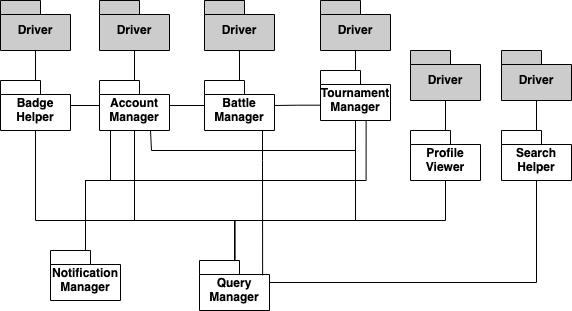

The diagram above was exported from draw.io. Its source (the exported page's mxGraphModel, read from the mxfile embedded in the PNG):
<mxGraphModel dx="830" dy="534" grid="1" gridSize="10" guides="1" tooltips="1" connect="1" arrows="1" fold="1" page="1" pageScale="1" pageWidth="827" pageHeight="1169" math="0" shadow="0">
  <root>
    <mxCell id="0" />
    <mxCell id="1" parent="0" />
    <mxCell id="mQ_7vjIe4geyvDXArmz8-9" style="edgeStyle=orthogonalEdgeStyle;rounded=0;orthogonalLoop=1;jettySize=auto;html=1;endArrow=none;endFill=0;" edge="1" parent="1" source="mQ_7vjIe4geyvDXArmz8-1" target="mQ_7vjIe4geyvDXArmz8-7">
      <mxGeometry relative="1" as="geometry">
        <Array as="points">
          <mxPoint x="414" y="350" />
          <mxPoint x="314" y="350" />
        </Array>
      </mxGeometry>
    </mxCell>
    <mxCell id="mQ_7vjIe4geyvDXArmz8-1" value="Query Manager" style="shape=folder;fontStyle=1;spacingTop=10;tabWidth=40;tabHeight=14;tabPosition=left;html=1;whiteSpace=wrap;" vertex="1" parent="1">
      <mxGeometry x="379" y="390" width="70" height="50" as="geometry" />
    </mxCell>
    <mxCell id="mQ_7vjIe4geyvDXArmz8-8" style="edgeStyle=orthogonalEdgeStyle;rounded=0;orthogonalLoop=1;jettySize=auto;html=1;entryX=0.5;entryY=1;entryDx=0;entryDy=0;entryPerimeter=0;endArrow=none;endFill=0;" edge="1" parent="1" source="mQ_7vjIe4geyvDXArmz8-5" target="mQ_7vjIe4geyvDXArmz8-7">
      <mxGeometry relative="1" as="geometry">
        <Array as="points">
          <mxPoint x="265" y="310" />
          <mxPoint x="290" y="310" />
          <mxPoint x="290" y="260" />
        </Array>
      </mxGeometry>
    </mxCell>
    <mxCell id="mQ_7vjIe4geyvDXArmz8-62" style="edgeStyle=orthogonalEdgeStyle;rounded=0;orthogonalLoop=1;jettySize=auto;html=1;entryX=0.652;entryY=0.983;entryDx=0;entryDy=0;entryPerimeter=0;endArrow=none;endFill=0;" edge="1" parent="1" source="mQ_7vjIe4geyvDXArmz8-5" target="mQ_7vjIe4geyvDXArmz8-31">
      <mxGeometry relative="1" as="geometry">
        <Array as="points">
          <mxPoint x="265" y="310" />
          <mxPoint x="546" y="310" />
        </Array>
      </mxGeometry>
    </mxCell>
    <mxCell id="mQ_7vjIe4geyvDXArmz8-5" value="Notification Manager" style="shape=folder;fontStyle=1;spacingTop=10;tabWidth=40;tabHeight=14;tabPosition=left;html=1;whiteSpace=wrap;" vertex="1" parent="1">
      <mxGeometry x="230" y="380" width="70" height="50" as="geometry" />
    </mxCell>
    <mxCell id="mQ_7vjIe4geyvDXArmz8-72" style="edgeStyle=orthogonalEdgeStyle;rounded=0;orthogonalLoop=1;jettySize=auto;html=1;entryX=0.5;entryY=1;entryDx=0;entryDy=0;entryPerimeter=0;endArrow=none;endFill=0;" edge="1" parent="1" source="mQ_7vjIe4geyvDXArmz8-7" target="mQ_7vjIe4geyvDXArmz8-65">
      <mxGeometry relative="1" as="geometry" />
    </mxCell>
    <mxCell id="mQ_7vjIe4geyvDXArmz8-7" value="Account Manager" style="shape=folder;fontStyle=1;spacingTop=10;tabWidth=40;tabHeight=14;tabPosition=left;html=1;whiteSpace=wrap;" vertex="1" parent="1">
      <mxGeometry x="279" y="210" width="70" height="50" as="geometry" />
    </mxCell>
    <mxCell id="mQ_7vjIe4geyvDXArmz8-13" style="edgeStyle=orthogonalEdgeStyle;rounded=0;orthogonalLoop=1;jettySize=auto;html=1;entryX=0.509;entryY=0.007;entryDx=0;entryDy=0;entryPerimeter=0;endArrow=none;endFill=0;exitX=0.5;exitY=1;exitDx=0;exitDy=0;exitPerimeter=0;" edge="1" parent="1" source="mQ_7vjIe4geyvDXArmz8-12" target="mQ_7vjIe4geyvDXArmz8-1">
      <mxGeometry relative="1" as="geometry" />
    </mxCell>
    <mxCell id="mQ_7vjIe4geyvDXArmz8-75" style="edgeStyle=orthogonalEdgeStyle;rounded=0;orthogonalLoop=1;jettySize=auto;html=1;entryX=0.5;entryY=1;entryDx=0;entryDy=0;entryPerimeter=0;endArrow=none;endFill=0;" edge="1" parent="1" source="mQ_7vjIe4geyvDXArmz8-12" target="mQ_7vjIe4geyvDXArmz8-68">
      <mxGeometry relative="1" as="geometry" />
    </mxCell>
    <mxCell id="mQ_7vjIe4geyvDXArmz8-12" value="Profile Viewer" style="shape=folder;fontStyle=1;spacingTop=10;tabWidth=40;tabHeight=14;tabPosition=left;html=1;whiteSpace=wrap;" vertex="1" parent="1">
      <mxGeometry x="590" y="260" width="70" height="50" as="geometry" />
    </mxCell>
    <mxCell id="mQ_7vjIe4geyvDXArmz8-20" style="edgeStyle=orthogonalEdgeStyle;rounded=0;orthogonalLoop=1;jettySize=auto;html=1;entryX=0;entryY=0;entryDx=70;entryDy=32;entryPerimeter=0;endArrow=none;endFill=0;" edge="1" parent="1" source="mQ_7vjIe4geyvDXArmz8-18" target="mQ_7vjIe4geyvDXArmz8-1">
      <mxGeometry relative="1" as="geometry">
        <mxPoint x="415" y="380" as="targetPoint" />
        <Array as="points">
          <mxPoint x="716" y="412" />
        </Array>
      </mxGeometry>
    </mxCell>
    <mxCell id="mQ_7vjIe4geyvDXArmz8-76" style="edgeStyle=orthogonalEdgeStyle;rounded=0;orthogonalLoop=1;jettySize=auto;html=1;entryX=0.5;entryY=1;entryDx=0;entryDy=0;entryPerimeter=0;endArrow=none;endFill=0;" edge="1" parent="1" source="mQ_7vjIe4geyvDXArmz8-18" target="mQ_7vjIe4geyvDXArmz8-69">
      <mxGeometry relative="1" as="geometry" />
    </mxCell>
    <mxCell id="mQ_7vjIe4geyvDXArmz8-18" value="Search Helper" style="shape=folder;fontStyle=1;spacingTop=10;tabWidth=40;tabHeight=14;tabPosition=left;html=1;whiteSpace=wrap;" vertex="1" parent="1">
      <mxGeometry x="681" y="260" width="70" height="50" as="geometry" />
    </mxCell>
    <mxCell id="mQ_7vjIe4geyvDXArmz8-25" style="edgeStyle=orthogonalEdgeStyle;rounded=0;orthogonalLoop=1;jettySize=auto;html=1;endArrow=none;endFill=0;" edge="1" parent="1" source="mQ_7vjIe4geyvDXArmz8-23" target="mQ_7vjIe4geyvDXArmz8-7">
      <mxGeometry relative="1" as="geometry" />
    </mxCell>
    <mxCell id="mQ_7vjIe4geyvDXArmz8-35" style="edgeStyle=orthogonalEdgeStyle;rounded=0;orthogonalLoop=1;jettySize=auto;html=1;endArrow=none;endFill=0;entryX=0.902;entryY=0.297;entryDx=0;entryDy=0;entryPerimeter=0;" edge="1" parent="1" source="mQ_7vjIe4geyvDXArmz8-23" target="mQ_7vjIe4geyvDXArmz8-1">
      <mxGeometry relative="1" as="geometry">
        <Array as="points">
          <mxPoint x="442" y="290" />
          <mxPoint x="442" y="290" />
        </Array>
      </mxGeometry>
    </mxCell>
    <mxCell id="mQ_7vjIe4geyvDXArmz8-73" style="edgeStyle=orthogonalEdgeStyle;rounded=0;orthogonalLoop=1;jettySize=auto;html=1;entryX=0.5;entryY=1;entryDx=0;entryDy=0;entryPerimeter=0;endArrow=none;endFill=0;" edge="1" parent="1" source="mQ_7vjIe4geyvDXArmz8-23" target="mQ_7vjIe4geyvDXArmz8-66">
      <mxGeometry relative="1" as="geometry" />
    </mxCell>
    <mxCell id="mQ_7vjIe4geyvDXArmz8-23" value="Battle Manager" style="shape=folder;fontStyle=1;spacingTop=10;tabWidth=40;tabHeight=14;tabPosition=left;html=1;whiteSpace=wrap;" vertex="1" parent="1">
      <mxGeometry x="384" y="210" width="70" height="50" as="geometry" />
    </mxCell>
    <mxCell id="mQ_7vjIe4geyvDXArmz8-37" style="edgeStyle=orthogonalEdgeStyle;rounded=0;orthogonalLoop=1;jettySize=auto;html=1;endArrow=none;endFill=0;" edge="1" parent="1" source="mQ_7vjIe4geyvDXArmz8-28" target="mQ_7vjIe4geyvDXArmz8-7">
      <mxGeometry relative="1" as="geometry" />
    </mxCell>
    <mxCell id="mQ_7vjIe4geyvDXArmz8-63" style="edgeStyle=orthogonalEdgeStyle;rounded=0;orthogonalLoop=1;jettySize=auto;html=1;endArrow=none;endFill=0;" edge="1" parent="1" source="mQ_7vjIe4geyvDXArmz8-28" target="mQ_7vjIe4geyvDXArmz8-1">
      <mxGeometry relative="1" as="geometry">
        <Array as="points">
          <mxPoint x="215" y="350" />
          <mxPoint x="414" y="350" />
        </Array>
      </mxGeometry>
    </mxCell>
    <mxCell id="mQ_7vjIe4geyvDXArmz8-71" style="edgeStyle=orthogonalEdgeStyle;rounded=0;orthogonalLoop=1;jettySize=auto;html=1;entryX=0.5;entryY=1;entryDx=0;entryDy=0;entryPerimeter=0;endArrow=none;endFill=0;" edge="1" parent="1" source="mQ_7vjIe4geyvDXArmz8-28" target="mQ_7vjIe4geyvDXArmz8-59">
      <mxGeometry relative="1" as="geometry" />
    </mxCell>
    <mxCell id="mQ_7vjIe4geyvDXArmz8-28" value="Badge Helper" style="shape=folder;fontStyle=1;spacingTop=10;tabWidth=40;tabHeight=14;tabPosition=left;html=1;whiteSpace=wrap;" vertex="1" parent="1">
      <mxGeometry x="180" y="210" width="70" height="50" as="geometry" />
    </mxCell>
    <mxCell id="mQ_7vjIe4geyvDXArmz8-36" style="edgeStyle=orthogonalEdgeStyle;rounded=0;orthogonalLoop=1;jettySize=auto;html=1;endArrow=none;endFill=0;exitX=0.011;exitY=0.694;exitDx=0;exitDy=0;exitPerimeter=0;" edge="1" parent="1" source="mQ_7vjIe4geyvDXArmz8-31" target="mQ_7vjIe4geyvDXArmz8-23">
      <mxGeometry relative="1" as="geometry" />
    </mxCell>
    <mxCell id="mQ_7vjIe4geyvDXArmz8-38" style="edgeStyle=orthogonalEdgeStyle;rounded=0;orthogonalLoop=1;jettySize=auto;html=1;endArrow=none;endFill=0;" edge="1" parent="1" source="mQ_7vjIe4geyvDXArmz8-31">
      <mxGeometry relative="1" as="geometry">
        <mxPoint x="330" y="260" as="targetPoint" />
        <Array as="points">
          <mxPoint x="535" y="280" />
          <mxPoint x="331" y="280" />
          <mxPoint x="331" y="260" />
        </Array>
      </mxGeometry>
    </mxCell>
    <mxCell id="mQ_7vjIe4geyvDXArmz8-64" style="edgeStyle=orthogonalEdgeStyle;rounded=0;orthogonalLoop=1;jettySize=auto;html=1;endArrow=none;endFill=0;" edge="1" parent="1" source="mQ_7vjIe4geyvDXArmz8-31" target="mQ_7vjIe4geyvDXArmz8-1">
      <mxGeometry relative="1" as="geometry">
        <Array as="points">
          <mxPoint x="535" y="350" />
          <mxPoint x="414" y="350" />
        </Array>
      </mxGeometry>
    </mxCell>
    <mxCell id="mQ_7vjIe4geyvDXArmz8-74" style="edgeStyle=orthogonalEdgeStyle;rounded=0;orthogonalLoop=1;jettySize=auto;html=1;entryX=0.5;entryY=1;entryDx=0;entryDy=0;entryPerimeter=0;endArrow=none;endFill=0;" edge="1" parent="1" source="mQ_7vjIe4geyvDXArmz8-31" target="mQ_7vjIe4geyvDXArmz8-67">
      <mxGeometry relative="1" as="geometry" />
    </mxCell>
    <mxCell id="mQ_7vjIe4geyvDXArmz8-31" value="Tournament Manager" style="shape=folder;fontStyle=1;spacingTop=10;tabWidth=40;tabHeight=14;tabPosition=left;html=1;whiteSpace=wrap;" vertex="1" parent="1">
      <mxGeometry x="500" y="200" width="70" height="50" as="geometry" />
    </mxCell>
    <mxCell id="mQ_7vjIe4geyvDXArmz8-59" value="Driver" style="shape=folder;fontStyle=1;spacingTop=10;tabWidth=40;tabHeight=14;tabPosition=left;html=1;whiteSpace=wrap;fillColor=#CCCCCC;" vertex="1" parent="1">
      <mxGeometry x="180" y="130" width="70" height="50" as="geometry" />
    </mxCell>
    <mxCell id="mQ_7vjIe4geyvDXArmz8-65" value="Driver" style="shape=folder;fontStyle=1;spacingTop=10;tabWidth=40;tabHeight=14;tabPosition=left;html=1;whiteSpace=wrap;fillColor=#CCCCCC;" vertex="1" parent="1">
      <mxGeometry x="279" y="130" width="70" height="50" as="geometry" />
    </mxCell>
    <mxCell id="mQ_7vjIe4geyvDXArmz8-66" value="Driver" style="shape=folder;fontStyle=1;spacingTop=10;tabWidth=40;tabHeight=14;tabPosition=left;html=1;whiteSpace=wrap;fillColor=#CCCCCC;" vertex="1" parent="1">
      <mxGeometry x="384" y="130" width="70" height="50" as="geometry" />
    </mxCell>
    <mxCell id="mQ_7vjIe4geyvDXArmz8-67" value="Driver" style="shape=folder;fontStyle=1;spacingTop=10;tabWidth=40;tabHeight=14;tabPosition=left;html=1;whiteSpace=wrap;fillColor=#CCCCCC;" vertex="1" parent="1">
      <mxGeometry x="500" y="130" width="70" height="50" as="geometry" />
    </mxCell>
    <mxCell id="mQ_7vjIe4geyvDXArmz8-68" value="Driver" style="shape=folder;fontStyle=1;spacingTop=10;tabWidth=40;tabHeight=14;tabPosition=left;html=1;whiteSpace=wrap;fillColor=#CCCCCC;" vertex="1" parent="1">
      <mxGeometry x="590" y="180" width="70" height="50" as="geometry" />
    </mxCell>
    <mxCell id="mQ_7vjIe4geyvDXArmz8-69" value="Driver" style="shape=folder;fontStyle=1;spacingTop=10;tabWidth=40;tabHeight=14;tabPosition=left;html=1;whiteSpace=wrap;fillColor=#CCCCCC;" vertex="1" parent="1">
      <mxGeometry x="681" y="180" width="70" height="50" as="geometry" />
    </mxCell>
  </root>
</mxGraphModel>